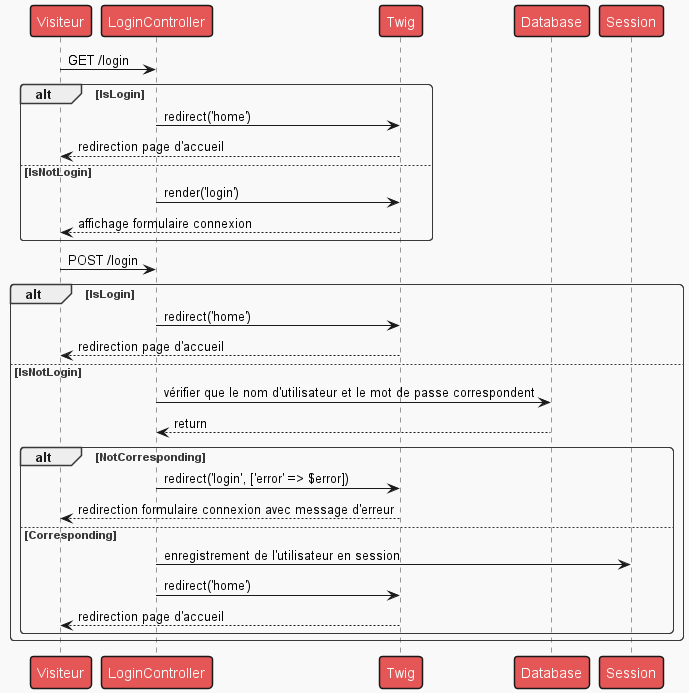

The diagram above was rendered by PlantUML. Its source (embedded in the PNG):
@startuml

!theme mars

Visiteur -> LoginController : GET /login
alt IsLogin
LoginController -> Twig : redirect('home')
Twig --> Visiteur : redirection page d'accueil

else IsNotLogin
LoginController -> Twig : render('login')
Twig --> Visiteur : affichage formulaire connexion
end

Visiteur -> LoginController : POST /login
alt IsLogin
    LoginController -> Twig : redirect('home')
    Twig --> Visiteur : redirection page d'accueil
else IsNotLogin
    LoginController -> Database : vérifier que le nom d'utilisateur et le mot de passe correspondent
    Database --> LoginController : return

    alt NotCorresponding
    LoginController -> Twig : redirect('login', ['error' => $error])
    Twig --> Visiteur : redirection formulaire connexion avec message d'erreur
    else Corresponding
    LoginController -> Session : enregistrement de l'utilisateur en session
    LoginController -> Twig : redirect('home')
    Twig --> Visiteur : redirection page d'accueil
    end
end



@enduml